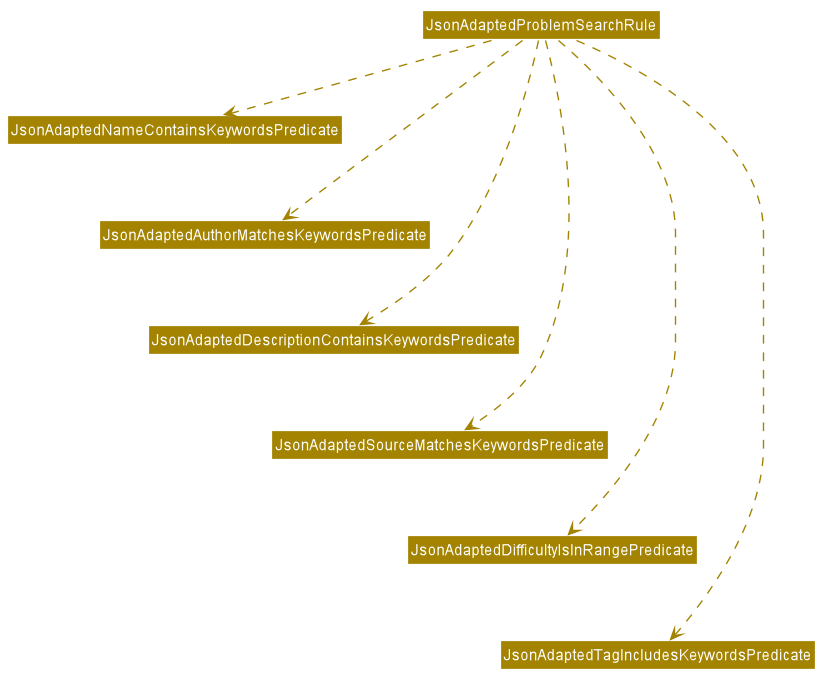

The diagram above was rendered by PlantUML. Its source (embedded in the PNG):
@startuml








skinparam BackgroundColor #FFFFFFF

skinparam Shadowing false

skinparam Class {
    FontColor #FFFFFF
    BorderThickness 1
    BorderColor #FFFFFF
    StereotypeFontColor #FFFFFF
    FontName Arial
}

skinparam Actor {
    BorderColor #000000
    Color #000000
    FontName Arial
}

skinparam Sequence {
    MessageAlign center
    BoxFontSize 15
    BoxPadding 0
    BoxFontColor #FFFFFF
    FontName Arial
}

skinparam Participant {
    FontColor #FFFFFFF
    Padding 20
}

skinparam MinClassWidth 50
skinparam ParticipantPadding 10
skinparam Shadowing false
skinparam DefaultTextAlignment center
skinparam packageStyle Rectangle

hide footbox
hide members
hide circle
skinparam arrowThickness 1.1
skinparam arrowColor #A38300
skinparam classBackgroundColor #A38300

JsonAdaptedProblemSearchRule .down.> JsonAdaptedNameContainsKeywordsPredicate
JsonAdaptedProblemSearchRule .down.> JsonAdaptedAuthorMatchesKeywordsPredicate
JsonAdaptedProblemSearchRule .down.> JsonAdaptedDescriptionContainsKeywordsPredicate
JsonAdaptedProblemSearchRule .down.> JsonAdaptedSourceMatchesKeywordsPredicate
JsonAdaptedProblemSearchRule .down.> JsonAdaptedDifficultyIsInRangePredicate
JsonAdaptedProblemSearchRule .down.> JsonAdaptedTagIncludesKeywordsPredicate

JsonAdaptedNameContainsKeywordsPredicate -[hidden]down- JsonAdaptedAuthorMatchesKeywordsPredicate
JsonAdaptedAuthorMatchesKeywordsPredicate -[hidden]down- JsonAdaptedDescriptionContainsKeywordsPredicate
JsonAdaptedDescriptionContainsKeywordsPredicate -[hidden]down- JsonAdaptedSourceMatchesKeywordsPredicate
JsonAdaptedSourceMatchesKeywordsPredicate -[hidden]down- JsonAdaptedDifficultyIsInRangePredicate
JsonAdaptedDifficultyIsInRangePredicate -[hidden]down- JsonAdaptedTagIncludesKeywordsPredicate
@enduml